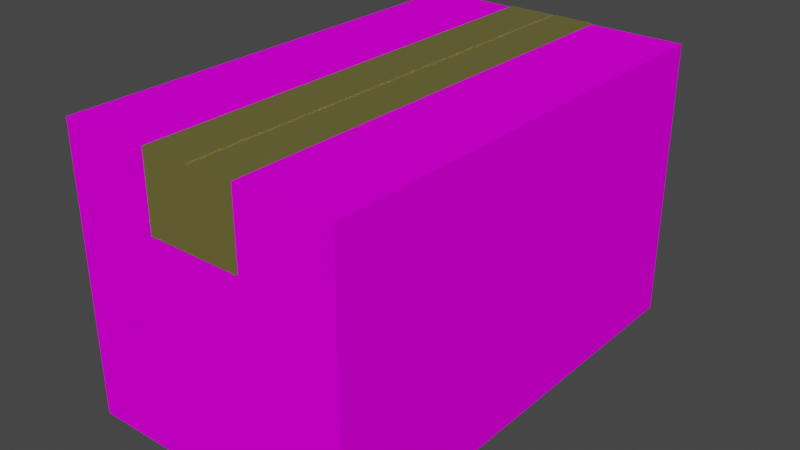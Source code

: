 # Source: Paket.blend  (saved by Blender 2.93.20; exported with 4.5.12 LTS)
import bpy
from mathutils import Matrix  # noqa: F401  (used for matrix-valued properties, if any)

bpy.ops.wm.read_factory_settings(use_empty=True)
scene = bpy.context.scene
scene.name = 'Scene'

# ---- collections
col_collection = bpy.data.collections.new('Collection'); scene.collection.children.link(col_collection)

# ---- images (referenced by path relative to the original .blend; pixels are not part of the script)
import os
ASSET_DIR = os.environ.get("B2B_ASSET_DIR", "")  # directory of the original .blend (textures are referenced by path, not embedded)
HERE = os.path.dirname(os.path.abspath(__file__))  # packed textures are extracted next to this script under _unpacked/

def load_image(name, relpath, width, height, colorspace="sRGB"):
    """Load a texture the original file referenced (path relative to the .blend, or extracted next to this script)."""
    p = next((c for c in (os.path.join(HERE, relpath), os.path.join(ASSET_DIR, relpath)) if relpath and os.path.exists(c)), "")
    if p:
        img = bpy.data.images.load(p, check_existing=True)
        img.name = name
    else:  # same state as the original file: an image datablock whose file is absent (Cycles renders it pink)
        img = bpy.data.images.new(name, width, height)
        img.source = "FILE"
        img.filepath = "//" + (relpath or name)
    img.colorspace_settings.name = colorspace
    return img
img_6589762353_3ac84e5b65_b_jpg = load_image('6589762353_3ac84e5b65_b.jpg', 'textures/6589762353_3ac84e5b65_b.jpg', 1024, 1024, 'sRGB')

# ---- materials (node trees are filled in below, after node groups)
mat_material = bpy.data.materials.new('Material')
mat_material.alpha_threshold = 0.0
mat_material.use_transparent_shadow = False
mat_material.line_color = (0.0, 0.0, 0.0, 1.0)
mat_material_001 = bpy.data.materials.new('Material.001')
mat_material_001.surface_render_method = 'BLENDED'
mat_material_001.blend_method = 'BLEND'
mat_material_001.use_transparent_shadow = False
mat_material_001.use_raytrace_refraction = True
mat_material_001.use_screen_refraction = True
mat_material_001.thickness_mode = 'SLAB'

# ---- material node trees
mat_material.use_nodes = True; mat_material.node_tree.nodes.clear()
_N = mat_material.node_tree.nodes; _L = mat_material.node_tree.links
n0 = _N.new('ShaderNodeOutputMaterial'); n0.name = 'Material Output'; n0.location = (300, 300)
n1 = _N.new('ShaderNodeBsdfPrincipled'); n1.name = 'Principled BSDF'; n1.location = (10, 300)
n1.distribution = 'GGX'
n1.subsurface_method = 'BURLEY'
n1.inputs[2].default_value = 1.0
n1.inputs[3].default_value = 1.45
n1.inputs[13].default_value = 0.0
n1.inputs[27].default_value = (0.0, 0.0, 0.0, 1.0)
n1.inputs[28].default_value = 1.0
n2 = _N.new('ShaderNodeTexImage'); n2.name = 'Image Texture'; n2.location = (-467, 168)
n2.image = img_6589762353_3ac84e5b65_b_jpg
_L.new(n1.outputs[0], n0.inputs[0])
_L.new(n2.outputs[0], n1.inputs[0])
n0.is_active_output = True
mat_material_001.use_nodes = True; mat_material_001.node_tree.nodes.clear()
_N = mat_material_001.node_tree.nodes; _L = mat_material_001.node_tree.links
n0 = _N.new('ShaderNodeBsdfPrincipled'); n0.name = 'Principled BSDF'; n0.location = (10, 300)
n0.distribution = 'GGX'
n0.subsurface_method = 'BURLEY'
n0.inputs[0].default_value = (0.8, 0.7365, 0.1965, 1.0)
n0.inputs[3].default_value = 1.45
n0.inputs[18].default_value = 0.8162
n0.inputs[27].default_value = (0.0, 0.0, 0.0, 1.0)
n0.inputs[28].default_value = 1.0
n1 = _N.new('ShaderNodeOutputMaterial'); n1.name = 'Material Output'; n1.location = (300, 300)
_L.new(n0.outputs[0], n1.inputs[0])
n1.is_active_output = True

# ---- world
world_world = bpy.data.worlds.new('World'); scene.world = world_world
world_world.use_nodes = True; world_world.node_tree.nodes.clear()
_N = world_world.node_tree.nodes; _L = world_world.node_tree.links
n0 = _N.new('ShaderNodeOutputWorld'); n0.name = 'World Output'; n0.location = (300, 300)
n1 = _N.new('ShaderNodeBackground'); n1.name = 'Background'; n1.location = (10, 300)
n1.inputs[0].default_value = (0.05088, 0.05088, 0.05088, 1.0)
_L.new(n1.outputs[0], n0.inputs[0])
n0.is_active_output = True
world_world.color = (0.05088, 0.05088, 0.05088)
world_world.use_sun_shadow = False
world_world.sun_shadow_jitter_overblur = 0.0

# ---- meshes
me_cube = bpy.data.meshes.new('Cube')
me_cube.from_pydata([(1.0, 1.662, 1.0), (1.0, 1.662, -1.0), (1.0, -1.662, 1.0), (1.0, -1.662, -1.0), (-1.0, 1.662, 1.0), (-1.0, 1.662, -1.0), (-1.0, -1.662, 1.0), (-1.0, -1.662, -1.0), (0.3271, 1.662, -1.0), (-0.3396, 1.662, -1.0), (0.3271, -1.662, 1.0), (-0.3396, -1.662, 1.0), (-0.3396, -1.662, -1.0), (0.3271, -1.662, -1.0), (-0.3396, 1.662, 1.0), (0.3271, 1.662, 1.0), (1.0, 1.662, 0.4822), (-1.0, -1.662, 0.4822), (1.0, -1.662, 0.4822), (-1.0, 1.662, 0.4822), (-0.3396, 1.662, 0.4822), (0.3271, 1.662, 0.4822), (0.3271, -1.662, 0.4822), (-0.3396, -1.662, 0.4822), (-0.006247, 1.662, -1.0), (-0.006247, -1.662, 1.0), (-0.006247, -1.662, -1.0), (-0.006247, 1.662, 1.0), (-0.006247, -1.662, 0.4822), (-0.006247, 1.662, 0.4822), (0.01721, -1.662, -1.0), (0.01721, 1.662, 1.0), (0.01721, 1.662, 0.4822), (0.01721, 1.662, -1.0), (0.01721, -1.662, 1.0), (0.01721, -1.662, 0.4822)], [], [(14, 4, 6, 11), (23, 11, 6, 17), (17, 6, 4, 19), (8, 1, 3, 13), (16, 0, 2, 18), (21, 15, 0, 16), (19, 4, 14, 20), (32, 31, 15, 21), (5, 9, 12, 7), (33, 8, 13, 30), (18, 2, 10, 22), (28, 25, 11, 23), (0, 15, 10, 2), (27, 14, 11, 25), (26, 28, 23, 12), (3, 18, 22, 13), (33, 32, 21, 8), (5, 19, 20, 9), (8, 21, 16, 1), (1, 16, 18, 3), (7, 17, 19, 5), (12, 23, 17, 7), (9, 20, 29, 24), (30, 35, 28, 26), (35, 34, 25, 28), (9, 24, 26, 12), (20, 14, 27, 29), (22, 10, 34, 35), (15, 31, 34, 10), (13, 22, 35, 30), (24, 29, 32, 33), (24, 33, 30, 26), (29, 27, 31, 32)])
_uv = me_cube.uv_layers.new(name='UVMap')
_uv.uv.foreach_set('vector', [1.656, 0.001812, 1.983, 0.001812, 1.983, 0.9926, 1.656, 0.9926, 0.7361, 1.656, 0.9926, 1.656, 0.9926, 1.983, 0.7361, 1.983, 0.7361, -1.98, 0.9926, -1.98, 0.9926, -0.9889, 0.7361, -0.9889, -0.3315, 0.001812, 0.001889, 0.001812, 0.001889, 0.9926, -0.3315, 0.9926, 0.7361, 0.001812, 0.9926, 0.001812, 0.9926, 0.9926, 0.7361, 0.9926, 0.7361, -0.3315, 0.9926, -0.3315, 0.9926, 0.001812, 0.7361, 0.001812, 0.7361, -0.9889, 0.9926, -0.9889, 0.9926, -0.6618, 0.7361, -0.6618, 0.7361, -0.485, 0.9926, -0.485, 0.9926, -0.3315, 0.7361, -0.3315, -0.9889, 0.001812, -0.6617, 0.001812, -0.6617, 0.9926, -0.9889, 0.9926, -0.485, 0.001812, -0.3315, 0.001812, -0.3315, 0.9926, -0.485, 0.9926, 0.7361, 0.9926, 0.9926, 0.9926, 0.9926, 1.326, 0.7361, 1.326, 0.7361, 1.491, 0.9926, 1.491, 0.9926, 1.656, 0.7361, 1.656, 0.9926, 0.001812, 1.326, 0.001812, 1.326, 0.9926, 0.9926, 0.9926, 1.491, 0.001812, 1.656, 0.001812, 1.656, 0.9926, 1.491, 0.9926, 0.001889, 1.491, 0.7361, 1.491, 0.7361, 1.656, 0.001889, 1.656, 0.001889, 0.9926, 0.7361, 0.9926, 0.7361, 1.326, 0.001889, 1.326, 0.001889, -0.485, 0.7361, -0.485, 0.7361, -0.3315, 0.001889, -0.3315, 0.001889, -0.9889, 0.7361, -0.9889, 0.7361, -0.6618, 0.001889, -0.6618, 0.001889, -0.3315, 0.7361, -0.3315, 0.7361, 0.001812, 0.001889, 0.001812, 0.001889, 0.001812, 0.7361, 0.001812, 0.7361, 0.9926, 0.001889, 0.9926, 0.001889, -1.98, 0.7361, -1.98, 0.7361, -0.9889, 0.001889, -0.9889, 0.001889, 1.656, 0.7361, 1.656, 0.7361, 1.983, 0.001889, 1.983, 0.001889, -0.6618, 0.7361, -0.6618, 0.7361, -0.4967, 0.001889, -0.4967, 0.001889, 1.479, 0.7361, 1.479, 0.7361, 1.491, 0.001889, 1.491, 0.7361, 1.479, 0.9926, 1.479, 0.9926, 1.491, 0.7361, 1.491, -0.6617, 0.001812, -0.4966, 0.001812, -0.4966, 0.9926, -0.6617, 0.9926, 0.7361, -0.6618, 0.9926, -0.6618, 0.9926, -0.4967, 0.7361, -0.4967, 0.7361, 1.326, 0.9926, 1.326, 0.9926, 1.479, 0.7361, 1.479, 1.326, 0.001812, 1.479, 0.001812, 1.479, 0.9926, 1.326, 0.9926, 0.001889, 1.326, 0.7361, 1.326, 0.7361, 1.479, 0.001889, 1.479, 0.001889, -0.4967, 0.7361, -0.4967, 0.7361, -0.485, 0.001889, -0.485, -0.4966, 0.001812, -0.485, 0.001812, -0.485, 0.9926, -0.4966, 0.9926, 0.7361, -0.4967, 0.9926, -0.4967, 0.9926, -0.485, 0.7361, -0.485])
me_cube.materials.append(mat_material)
me_cube.use_remesh_preserve_volume = False
me_cube.use_remesh_preserve_attributes = False
me_cube.use_mirror_vertex_groups = False
me_cube.update()
me_cube_001 = bpy.data.meshes.new('Cube.001')
me_cube_001.from_pydata([(0.3271, -1.662, 1.0), (-0.3396, -1.662, 1.0), (-0.3396, 1.662, 1.0), (0.3271, 1.662, 1.0), (-0.3396, 1.662, 0.4822), (0.3271, 1.662, 0.4822), (0.3271, -1.662, 0.4822), (-0.3396, -1.662, 0.4822), (0.005484, -1.662, 1.0), (0.005484, 1.662, 1.0), (0.005484, -1.662, 0.4822), (0.005484, 1.662, 0.4822)], [], [(11, 9, 3, 5), (10, 8, 1, 7), (9, 2, 1, 8), (4, 2, 9, 11), (6, 0, 8, 10), (3, 9, 8, 0)])
_uv = me_cube_001.uv_layers.new(name='UVMap')
_uv.uv.foreach_set('vector', [0.7361, -0.485, 0.9926, -0.485, 0.9926, -0.3315, 0.7361, -0.3315, 0.7361, 1.491, 0.9926, 1.491, 0.9926, 1.656, 0.7361, 1.656, 1.491, 0.001812, 1.656, 0.001812, 1.656, 0.9926, 1.491, 0.9926, 0.7361, -0.6618, 0.9926, -0.6618, 0.9926, -0.4967, 0.7361, -0.4967, 0.7361, 1.326, 0.9926, 1.326, 0.9926, 1.479, 0.7361, 1.479, 1.326, 0.001812, 1.479, 0.001812, 1.479, 0.9926, 1.326, 0.9926])
me_cube_001.materials.append(mat_material_001)
me_cube_001.use_remesh_preserve_volume = False
me_cube_001.use_remesh_preserve_attributes = False
me_cube_001.use_mirror_vertex_groups = False
me_cube_001.update()

# ---- objects
ob_cube = bpy.data.objects.new('Cube', me_cube)
ob_cube_001 = bpy.data.objects.new('Cube.001', me_cube_001)

# ---- transforms, parenting, visibility, modifiers, constraints
ob_cube.location = (0.0, 0.0, 0.0)
ob_cube.lock_rotations_4d = False
ob_cube.empty_display_type = 'ARROWS'
ob_cube.lineart.crease_threshold = 0.0
ob_cube_001.location = (0.0, 0.0, 0.0)
ob_cube_001.lock_rotations_4d = False
ob_cube_001.empty_display_type = 'ARROWS'
ob_cube_001.lineart.crease_threshold = 0.0
_m = ob_cube_001.modifiers.new('Solidify', 'SOLIDIFY')
_m.thickness = -0.01

# ---- collection membership
col_collection.objects.link(ob_cube)
col_collection.objects.link(ob_cube_001)

# ---- scene / render settings (as saved in the file)
scene.frame_start = 1; scene.frame_end = 250; scene.frame_set(1)
scene.render.engine = 'BLENDER_EEVEE_NEXT'
scene.cycles.use_denoising = False
scene.cycles.samples = 128
scene.cycles.sampling_pattern = 'TABULATED_SOBOL'
scene.cycles.use_adaptive_sampling = False
scene.cycles.use_light_tree = False
scene.eevee.use_raytracing = True
scene.view_settings.view_transform = 'Filmic'
bpy.context.view_layer.update()

# ---- added for rendering (the .blend has no active camera and no usable light): camera, sun
cam_auto = bpy.data.cameras.new('AutoCamera')
cam_auto.lens = 50.0
cam_auto.sensor_width = 36.0
cam_auto.clip_end = 1000.0
ob_auto_camera = bpy.data.objects.new('AutoCamera', cam_auto)
scene.collection.objects.link(ob_auto_camera)
ob_auto_camera.location = (4.05547, -4.86656, 3.24791)
ob_auto_camera.rotation_euler = (1.09748, -7.21219e-08, 0.694738)
scene.camera = ob_auto_camera
light_auto_sun = bpy.data.lights.new('AutoSun', 'SUN')
light_auto_sun.energy = 3.0
light_auto_sun.angle = 0.0523599
ob_auto_sun = bpy.data.objects.new('AutoSun', light_auto_sun)
scene.collection.objects.link(ob_auto_sun)
ob_auto_sun.rotation_euler = (0.872665, 0.174533, 0.523599)
bpy.context.view_layer.update()
